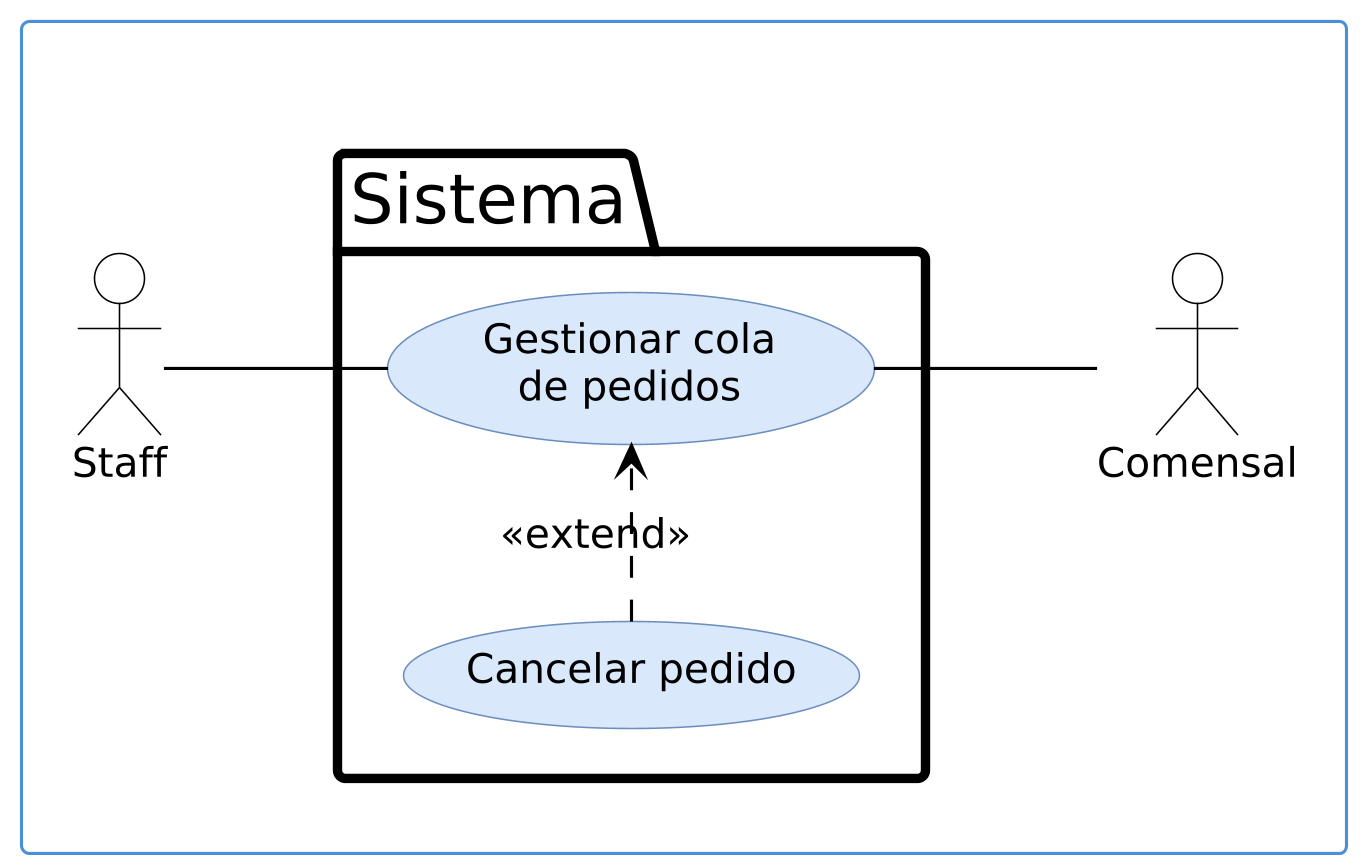

The diagram above was rendered by PlantUML. Its source (embedded in the PNG):
@startuml cu-05-diagrama-v1
' Formato Vialia: actor de palitos, límite del sistema con pestaña "Sistema",
' casos de uso en elipses celestes sin número, «include»/«extend» punteados.
left to right direction
skinparam dpi 300
skinparam defaultFontName DejaVu Sans
skinparam defaultFontSize 13
skinparam shadowing false
skinparam actorStyle default
skinparam packageStyle folder
skinparam nodesep 40
skinparam ranksep 70
skinparam actor {
  BorderColor #000000
  BackgroundColor #FFFFFF
}
skinparam usecase {
  BackgroundColor #DAE8FC
  BorderColor #6C8EBF
  ArrowColor #000000
}
skinparam package {
  BorderColor #000000
  BorderThickness 3
  FontSize 22
  FontStyle plain
  BackgroundColor #FFFFFF
}
skinparam rectangle {
  BorderColor #4A90D9
  BorderThickness 1
}
rectangle " " as MARCO {
  actor "Staff" as A1
  package "Sistema" {
    usecase "Gestionar cola\nde pedidos" as P
    usecase "Cancelar pedido" as E1
  }
  actor "Comensal" as B1
  A1 -- P
  P -- B1
  E1 .> P : <<extend>>
}
@enduml